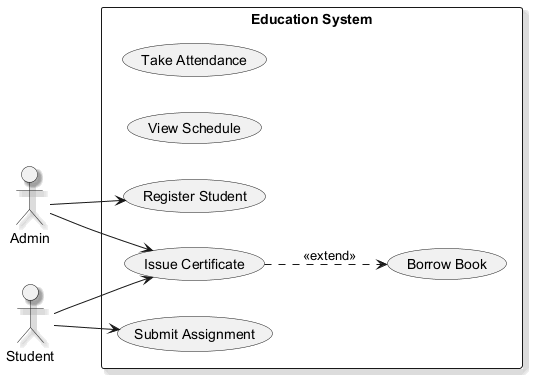

The diagram above was rendered by PlantUML. Its source (embedded in the PNG):
@startuml
skinparam backgroundColor #FFFFFF
skinparam classBackgroundColor #E8F4FA
skinparam classBorderColor #2C7DA0
skinparam shadowing true
left to right direction
actor "Admin" as Admin
actor "Student" as Student
rectangle "Education System" {
  usecase "Take Attendance" as UC_TakeAttendance
  usecase "View Schedule" as UC_ViewSchedule
  usecase "Borrow Book" as UC_BorrowBook
  usecase "Register Student" as UC_RegisterStudent
  usecase "Issue Certificate" as UC_IssueCertificate
  usecase "Submit Assignment" as UC_SubmitAssignment
}
Admin --> UC_RegisterStudent
Admin --> UC_IssueCertificate
Student --> UC_IssueCertificate
Student --> UC_SubmitAssignment
UC_IssueCertificate ..> UC_BorrowBook : <<extend>>
@enduml